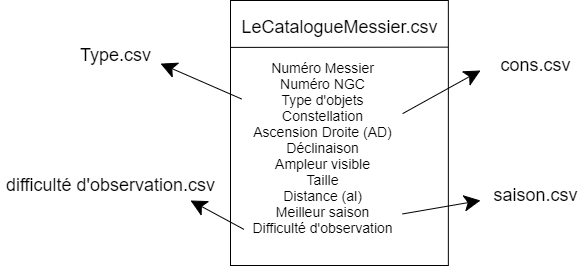

The diagram above was exported from draw.io. Its source (the exported page's mxGraphModel, read from the mxfile embedded in the PNG):
<mxGraphModel dx="1086" dy="806" grid="1" gridSize="10" guides="1" tooltips="1" connect="1" arrows="1" fold="1" page="1" pageScale="1" pageWidth="827" pageHeight="1169" math="0" shadow="0">
  <root>
    <mxCell id="0" />
    <mxCell id="1" parent="0" />
    <mxCell id="RYdkhMsjeRYL0BJ_Q44a-15" value="" style="group" parent="1" vertex="1" connectable="0">
      <mxGeometry x="300" y="60" width="236" height="265" as="geometry" />
    </mxCell>
    <mxCell id="RYdkhMsjeRYL0BJ_Q44a-7" value="" style="group" parent="RYdkhMsjeRYL0BJ_Q44a-15" vertex="1" connectable="0">
      <mxGeometry width="223.64782051282052" height="265" as="geometry" />
    </mxCell>
    <mxCell id="RYdkhMsjeRYL0BJ_Q44a-3" value="" style="rounded=0;whiteSpace=wrap;html=1;hachureGap=4;pointerEvents=0;" parent="RYdkhMsjeRYL0BJ_Q44a-7" vertex="1">
      <mxGeometry width="217.84615384615384" height="265" as="geometry" />
    </mxCell>
    <mxCell id="RYdkhMsjeRYL0BJ_Q44a-6" style="edgeStyle=none;curved=1;rounded=0;orthogonalLoop=1;jettySize=auto;html=1;entryX=-0.002;entryY=0.177;entryDx=0;entryDy=0;fontSize=20;endArrow=none;startSize=14;endSize=14;sourcePerimeterSpacing=8;targetPerimeterSpacing=8;endFill=0;entryPerimeter=0;exitX=0.999;exitY=0.176;exitDx=0;exitDy=0;exitPerimeter=0;" parent="RYdkhMsjeRYL0BJ_Q44a-7" source="RYdkhMsjeRYL0BJ_Q44a-3" target="RYdkhMsjeRYL0BJ_Q44a-3" edge="1">
      <mxGeometry relative="1" as="geometry">
        <mxPoint x="242.05128205128204" y="25.98039215686275" as="sourcePoint" />
      </mxGeometry>
    </mxCell>
    <mxCell id="RYdkhMsjeRYL0BJ_Q44a-4" value="&lt;font style=&quot;font-size: 18px&quot;&gt;LeCatalogueMessier.csv&lt;/font&gt;" style="text;html=1;align=center;verticalAlign=middle;resizable=0;points=[];autosize=1;strokeColor=none;fillColor=none;fontSize=20;" parent="RYdkhMsjeRYL0BJ_Q44a-7" vertex="1">
      <mxGeometry x="3.9233760683760686" y="9.998235294117649" width="210" height="30" as="geometry" />
    </mxCell>
    <mxCell id="RYdkhMsjeRYL0BJ_Q44a-5" value="Numéro Messier&lt;br style=&quot;font-size: 14px;&quot;&gt;Numéro NGC&lt;br style=&quot;font-size: 14px;&quot;&gt;Type d'objets&lt;br style=&quot;font-size: 14px;&quot;&gt;Constellation&lt;br style=&quot;font-size: 14px;&quot;&gt;Ascension Droite (AD)&lt;br style=&quot;font-size: 14px;&quot;&gt;Déclinaison&lt;br style=&quot;font-size: 14px;&quot;&gt;Ampleur visible&lt;br style=&quot;font-size: 14px;&quot;&gt;Taille&lt;br style=&quot;font-size: 14px;&quot;&gt;Distance (al)&lt;br style=&quot;font-size: 14px;&quot;&gt;Meilleur saison&lt;br style=&quot;font-size: 14px;&quot;&gt;Difficulté d'observation&lt;br style=&quot;font-size: 14px;&quot;&gt;" style="text;html=1;align=center;verticalAlign=middle;resizable=0;points=[];autosize=1;strokeColor=none;fillColor=none;fontSize=14;" parent="RYdkhMsjeRYL0BJ_Q44a-15" vertex="1">
      <mxGeometry x="12.102564102564102" y="51.9607843137255" width="160" height="190" as="geometry" />
    </mxCell>
    <mxCell id="RYdkhMsjeRYL0BJ_Q44a-16" value="" style="endArrow=classic;html=1;fontSize=20;startSize=14;endSize=14;sourcePerimeterSpacing=8;targetPerimeterSpacing=8;anchorPointDirection=0;ignoreEdge=1;exitX=0.008;exitY=0.931;exitDx=0;exitDy=0;exitPerimeter=0;" parent="1" source="RYdkhMsjeRYL0BJ_Q44a-5" edge="1">
      <mxGeometry width="50" height="50" relative="1" as="geometry">
        <mxPoint x="300" y="310" as="sourcePoint" />
        <mxPoint x="260" y="260" as="targetPoint" />
      </mxGeometry>
    </mxCell>
    <mxCell id="RYdkhMsjeRYL0BJ_Q44a-17" value="" style="endArrow=classic;html=1;fontSize=20;startSize=14;endSize=14;sourcePerimeterSpacing=8;targetPerimeterSpacing=8;anchorPointDirection=0;ignoreEdge=1;exitX=-0.006;exitY=0.245;exitDx=0;exitDy=0;exitPerimeter=0;" parent="1" source="RYdkhMsjeRYL0BJ_Q44a-5" edge="1">
      <mxGeometry width="50" height="50" relative="1" as="geometry">
        <mxPoint x="305.2800000000001" y="150" as="sourcePoint" />
        <mxPoint x="230" y="123.11000000000001" as="targetPoint" />
      </mxGeometry>
    </mxCell>
    <mxCell id="RYdkhMsjeRYL0BJ_Q44a-18" value="" style="endArrow=classic;html=1;fontSize=20;startSize=14;endSize=14;sourcePerimeterSpacing=8;targetPerimeterSpacing=8;exitX=1;exitY=0.322;exitDx=0;exitDy=0;exitPerimeter=0;" parent="1" source="RYdkhMsjeRYL0BJ_Q44a-5" edge="1">
      <mxGeometry width="50" height="50" relative="1" as="geometry">
        <mxPoint x="550" y="100" as="sourcePoint" />
        <mxPoint x="550" y="130" as="targetPoint" />
      </mxGeometry>
    </mxCell>
    <mxCell id="RYdkhMsjeRYL0BJ_Q44a-19" value="" style="endArrow=classic;html=1;fontSize=20;startSize=14;endSize=14;sourcePerimeterSpacing=8;targetPerimeterSpacing=8;exitX=0.999;exitY=0.85;exitDx=0;exitDy=0;exitPerimeter=0;" parent="1" source="RYdkhMsjeRYL0BJ_Q44a-5" edge="1">
      <mxGeometry width="50" height="50" relative="1" as="geometry">
        <mxPoint x="560" y="320" as="sourcePoint" />
        <mxPoint x="550" y="260" as="targetPoint" />
      </mxGeometry>
    </mxCell>
    <mxCell id="-CUzSxaBoUyz0kmiuTeA-1" value="Type.csv" style="text;html=1;align=center;verticalAlign=middle;resizable=0;points=[];autosize=1;strokeColor=none;fillColor=none;fontSize=18;" parent="1" vertex="1">
      <mxGeometry x="140" y="100" width="90" height="30" as="geometry" />
    </mxCell>
    <mxCell id="-CUzSxaBoUyz0kmiuTeA-2" value="difficulté d'observation.csv" style="text;html=1;align=center;verticalAlign=middle;resizable=0;points=[];autosize=1;strokeColor=none;fillColor=none;fontSize=18;" parent="1" vertex="1">
      <mxGeometry x="70" y="230" width="220" height="30" as="geometry" />
    </mxCell>
    <mxCell id="-CUzSxaBoUyz0kmiuTeA-3" value="saison.csv" style="text;html=1;align=center;verticalAlign=middle;resizable=0;points=[];autosize=1;strokeColor=none;fillColor=none;fontSize=18;" parent="1" vertex="1">
      <mxGeometry x="555" y="240" width="100" height="30" as="geometry" />
    </mxCell>
    <mxCell id="-CUzSxaBoUyz0kmiuTeA-4" value="cons.csv" style="text;html=1;align=center;verticalAlign=middle;resizable=0;points=[];autosize=1;strokeColor=none;fillColor=none;fontSize=18;" parent="1" vertex="1">
      <mxGeometry x="560" y="110" width="90" height="30" as="geometry" />
    </mxCell>
  </root>
</mxGraphModel>